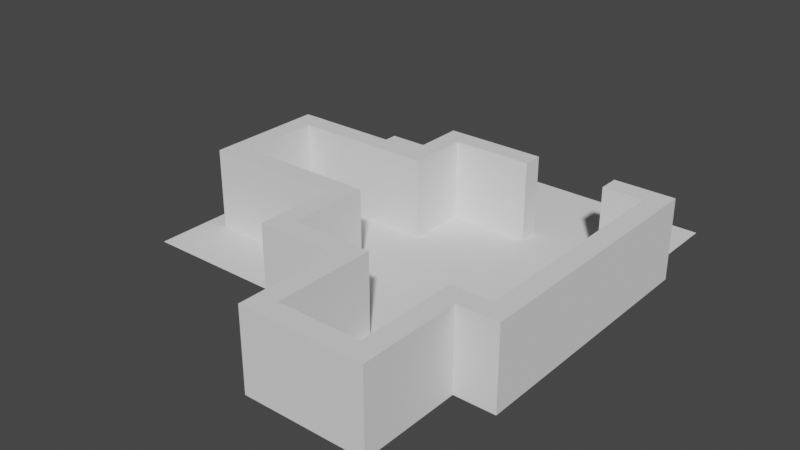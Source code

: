 # Source: level2.blend  (saved by Blender 3.6.11; exported with 4.5.12 LTS)
import bpy
from mathutils import Matrix  # noqa: F401  (used for matrix-valued properties, if any)

bpy.ops.wm.read_factory_settings(use_empty=True)
scene = bpy.context.scene
scene.name = 'Scene'

# ---- collections
col_collection = bpy.data.collections.new('Collection'); scene.collection.children.link(col_collection)
col_elevator = bpy.data.collections.new('elevator'); col_collection.children.link(col_elevator)
col_elevator_001 = bpy.data.collections.new('elevator.001'); col_collection.children.link(col_elevator_001)
col_button = bpy.data.collections.new('Button'); col_collection.children.link(col_button)
col_button_001 = bpy.data.collections.new('Button.001'); col_collection.children.link(col_button_001)
col_sliding_door = bpy.data.collections.new('sliding_door'); col_collection.children.link(col_sliding_door)
col_turnstile = bpy.data.collections.new('turnstile'); col_collection.children.link(col_turnstile)
col_doorway = bpy.data.collections.new('doorway'); col_collection.children.link(col_doorway)

# ---- world
world_world = bpy.data.worlds.new('World'); scene.world = world_world
world_world.use_nodes = True; world_world.node_tree.nodes.clear()
_N = world_world.node_tree.nodes; _L = world_world.node_tree.links
n0 = _N.new('ShaderNodeOutputWorld'); n0.name = 'World Output'; n0.location = (300, 300)
n1 = _N.new('ShaderNodeBackground'); n1.name = 'Background'; n1.location = (10, 300)
n1.inputs[0].default_value = (0.05088, 0.05088, 0.05088, 1.0)
_L.new(n1.outputs[0], n0.inputs[0])
n0.is_active_output = True
world_world.color = (0.05088, 0.05088, 0.05088)
world_world.use_sun_shadow = False
world_world.sun_shadow_jitter_overblur = 0.0

# ---- meshes
me_plane = bpy.data.meshes.new('Plane')
me_plane.from_pydata([(-2.0, -4.0, 0.0), (2.0, -4.0, 0.0), (-2.0, 1.0, 0.0), (2.0, 1.0, 0.0), (-2.0, 18.0, 0.0), (2.0, 18.0, 0.0), (-15.0, 1.0, 0.0), (-15.0, 18.0, 0.0), (4.0, 1.0, 0.0), (4.0, 18.0, 0.0)], [], [(0, 1, 3, 2), (2, 3, 5, 4), (2, 4, 7, 6), (5, 3, 8, 9)])
_uv = me_plane.uv_layers.new(name='UVMap')
_uv.uv.foreach_set('vector', [0.0, 0.0, 1.0, 0.0, 1.0, 1.0, 0.0, 1.0, 0.0, 1.0, 1.0, 1.0, 1.0, 1.0, 0.0, 1.0, 0.0, 1.0, 0.0, 1.0, 0.0, 1.0, 0.0, 1.0, 1.0, 1.0, 1.0, 1.0, 1.0, 1.0, 1.0, 1.0])
me_plane.update()
me_cube = bpy.data.meshes.new('Cube')
me_cube.from_pydata([(0.0, 0.0, 0.0), (0.0, 0.0, 4.0), (0.0, 5.0, 0.0), (0.0, 5.0, 4.0), (1.0, 0.0, 0.0), (1.0, 0.0, 4.0), (1.0, 5.0, 0.0), (1.0, 5.0, 4.0)], [], [(0, 1, 3, 2), (2, 3, 7, 6), (6, 7, 5, 4), (4, 5, 1, 0), (2, 6, 4, 0), (7, 3, 1, 5)])
_uv = me_cube.uv_layers.new(name='UVMap')
_uv.uv.foreach_set('vector', [0.375, 0.0, 0.625, 0.0, 0.625, 0.25, 0.375, 0.25, 0.375, 0.25, 0.625, 0.25, 0.625, 0.5, 0.375, 0.5, 0.375, 0.5, 0.625, 0.5, 0.625, 0.75, 0.375, 0.75, 0.375, 0.75, 0.625, 0.75, 0.625, 1.0, 0.375, 1.0, 0.125, 0.5, 0.375, 0.5, 0.375, 0.75, 0.125, 0.75, 0.625, 0.5, 0.875, 0.5, 0.875, 0.75, 0.625, 0.75])
me_cube.update()
me_cube_001 = bpy.data.meshes.new('Cube.001')
me_cube_001.from_pydata([(0.0, 0.0, 0.0), (0.0, 0.0, 4.0), (0.0, 5.0, 0.0), (0.0, 5.0, 4.0), (1.0, 0.0, 0.0), (1.0, 0.0, 4.0), (1.0, 5.0, 0.0), (1.0, 5.0, 4.0)], [], [(0, 1, 3, 2), (2, 3, 7, 6), (6, 7, 5, 4), (4, 5, 1, 0), (2, 6, 4, 0), (7, 3, 1, 5)])
_uv = me_cube_001.uv_layers.new(name='UVMap')
_uv.uv.foreach_set('vector', [0.375, 0.0, 0.625, 0.0, 0.625, 0.25, 0.375, 0.25, 0.375, 0.25, 0.625, 0.25, 0.625, 0.5, 0.375, 0.5, 0.375, 0.5, 0.625, 0.5, 0.625, 0.75, 0.375, 0.75, 0.375, 0.75, 0.625, 0.75, 0.625, 1.0, 0.375, 1.0, 0.125, 0.5, 0.375, 0.5, 0.375, 0.75, 0.125, 0.75, 0.625, 0.5, 0.875, 0.5, 0.875, 0.75, 0.625, 0.75])
me_cube_001.update()
me_cube_002 = bpy.data.meshes.new('Cube.002')
me_cube_002.from_pydata([(0.0, 0.0, 0.0), (0.0, 0.0, 4.0), (0.0, 1.0, 0.0), (0.0, 1.0, 4.0), (6.0, 0.0, 0.0), (6.0, 0.0, 4.0), (6.0, 1.0, 0.0), (6.0, 1.0, 4.0)], [], [(0, 1, 3, 2), (2, 3, 7, 6), (6, 7, 5, 4), (4, 5, 1, 0), (2, 6, 4, 0), (7, 3, 1, 5)])
_uv = me_cube_002.uv_layers.new(name='UVMap')
_uv.uv.foreach_set('vector', [0.375, 0.0, 0.625, 0.0, 0.625, 0.25, 0.375, 0.25, 0.375, 0.25, 0.625, 0.25, 0.625, 0.5, 0.375, 0.5, 0.375, 0.5, 0.625, 0.5, 0.625, 0.75, 0.375, 0.75, 0.375, 0.75, 0.625, 0.75, 0.625, 1.0, 0.375, 1.0, 0.125, 0.5, 0.375, 0.5, 0.375, 0.75, 0.125, 0.75, 0.625, 0.5, 0.875, 0.5, 0.875, 0.75, 0.625, 0.75])
me_cube_002.update()
me_cube_003 = bpy.data.meshes.new('Cube.003')
me_cube_003.from_pydata([(0.0, 0.0, 0.0), (0.0, 0.0, 4.0), (0.0, 1.0, 0.0), (0.0, 1.0, 4.0), (1.0, 0.0, 0.0), (1.0, 0.0, 4.0), (1.0, 1.0, 0.0), (1.0, 1.0, 4.0)], [], [(0, 1, 3, 2), (2, 3, 7, 6), (6, 7, 5, 4), (4, 5, 1, 0), (2, 6, 4, 0), (7, 3, 1, 5)])
_uv = me_cube_003.uv_layers.new(name='UVMap')
_uv.uv.foreach_set('vector', [0.375, 0.0, 0.625, 0.0, 0.625, 0.25, 0.375, 0.25, 0.375, 0.25, 0.625, 0.25, 0.625, 0.5, 0.375, 0.5, 0.375, 0.5, 0.625, 0.5, 0.625, 0.75, 0.375, 0.75, 0.375, 0.75, 0.625, 0.75, 0.625, 1.0, 0.375, 1.0, 0.125, 0.5, 0.375, 0.5, 0.375, 0.75, 0.125, 0.75, 0.625, 0.5, 0.875, 0.5, 0.875, 0.75, 0.625, 0.75])
me_cube_003.update()
me_cube_004 = bpy.data.meshes.new('Cube.004')
me_cube_004.from_pydata([(0.0, 0.0, 0.0), (0.0, 0.0, 4.0), (0.0, 1.0, 0.0), (0.0, 1.0, 4.0), (3.0, 0.0, 0.0), (3.0, 0.0, 4.0), (3.0, 1.0, 0.0), (3.0, 1.0, 4.0)], [], [(0, 1, 3, 2), (2, 3, 7, 6), (6, 7, 5, 4), (4, 5, 1, 0), (2, 6, 4, 0), (7, 3, 1, 5)])
_uv = me_cube_004.uv_layers.new(name='UVMap')
_uv.uv.foreach_set('vector', [0.375, 0.0, 0.625, 0.0, 0.625, 0.25, 0.375, 0.25, 0.375, 0.25, 0.625, 0.25, 0.625, 0.5, 0.375, 0.5, 0.375, 0.5, 0.625, 0.5, 0.625, 0.75, 0.375, 0.75, 0.375, 0.75, 0.625, 0.75, 0.625, 1.0, 0.375, 1.0, 0.125, 0.5, 0.375, 0.5, 0.375, 0.75, 0.125, 0.75, 0.625, 0.5, 0.875, 0.5, 0.875, 0.75, 0.625, 0.75])
me_cube_004.update()
me_cube_005 = bpy.data.meshes.new('Cube.005')
me_cube_005.from_pydata([(0.0, 0.0, 0.0), (0.0, 0.0, 4.0), (0.0, 12.0, 0.0), (0.0, 12.0, 4.0), (1.0, 0.0, 0.0), (1.0, 0.0, 4.0), (1.0, 12.0, 0.0), (1.0, 12.0, 4.0)], [], [(0, 1, 3, 2), (2, 3, 7, 6), (6, 7, 5, 4), (4, 5, 1, 0), (2, 6, 4, 0), (7, 3, 1, 5)])
_uv = me_cube_005.uv_layers.new(name='UVMap')
_uv.uv.foreach_set('vector', [0.375, 0.0, 0.625, 0.0, 0.625, 0.25, 0.375, 0.25, 0.375, 0.25, 0.625, 0.25, 0.625, 0.5, 0.375, 0.5, 0.375, 0.5, 0.625, 0.5, 0.625, 0.75, 0.375, 0.75, 0.375, 0.75, 0.625, 0.75, 0.625, 1.0, 0.375, 1.0, 0.125, 0.5, 0.375, 0.5, 0.375, 0.75, 0.125, 0.75, 0.625, 0.5, 0.875, 0.5, 0.875, 0.75, 0.625, 0.75])
me_cube_005.update()
me_cube_006 = bpy.data.meshes.new('Cube.006')
me_cube_006.from_pydata([(0.0, 0.0, 0.0), (0.0, 0.0, 4.0), (0.0, 5.0, 0.0), (0.0, 5.0, 4.0), (1.0, 0.0, 0.0), (1.0, 0.0, 4.0), (1.0, 5.0, 0.0), (1.0, 5.0, 4.0)], [], [(0, 1, 3, 2), (2, 3, 7, 6), (6, 7, 5, 4), (4, 5, 1, 0), (2, 6, 4, 0), (7, 3, 1, 5)])
_uv = me_cube_006.uv_layers.new(name='UVMap')
_uv.uv.foreach_set('vector', [0.375, 0.0, 0.625, 0.0, 0.625, 0.25, 0.375, 0.25, 0.375, 0.25, 0.625, 0.25, 0.625, 0.5, 0.375, 0.5, 0.375, 0.5, 0.625, 0.5, 0.625, 0.75, 0.375, 0.75, 0.375, 0.75, 0.625, 0.75, 0.625, 1.0, 0.375, 1.0, 0.125, 0.5, 0.375, 0.5, 0.375, 0.75, 0.125, 0.75, 0.625, 0.5, 0.875, 0.5, 0.875, 0.75, 0.625, 0.75])
me_cube_006.update()
me_cube_007 = bpy.data.meshes.new('Cube.007')
me_cube_007.from_pydata([(0.0, 0.0, 0.0), (0.0, 0.0, 4.0), (0.0, 3.0, 0.0), (0.0, 3.0, 4.0), (1.0, 0.0, 0.0), (1.0, 0.0, 4.0), (1.0, 3.0, 0.0), (1.0, 3.0, 4.0)], [], [(0, 1, 3, 2), (2, 3, 7, 6), (6, 7, 5, 4), (4, 5, 1, 0), (2, 6, 4, 0), (7, 3, 1, 5)])
_uv = me_cube_007.uv_layers.new(name='UVMap')
_uv.uv.foreach_set('vector', [0.375, 0.0, 0.625, 0.0, 0.625, 0.25, 0.375, 0.25, 0.375, 0.25, 0.625, 0.25, 0.625, 0.5, 0.375, 0.5, 0.375, 0.5, 0.625, 0.5, 0.625, 0.75, 0.375, 0.75, 0.375, 0.75, 0.625, 0.75, 0.625, 1.0, 0.375, 1.0, 0.125, 0.5, 0.375, 0.5, 0.375, 0.75, 0.125, 0.75, 0.625, 0.5, 0.875, 0.5, 0.875, 0.75, 0.625, 0.75])
me_cube_007.update()
me_cube_009 = bpy.data.meshes.new('Cube.009')
me_cube_009.from_pydata([(0.0, 0.0, 0.0), (0.0, 0.0, 4.0), (0.0, 1.0, 0.0), (0.0, 1.0, 4.0), (6.0, 0.0, 0.0), (6.0, 0.0, 4.0), (6.0, 1.0, 0.0), (6.0, 1.0, 4.0)], [], [(0, 1, 3, 2), (2, 3, 7, 6), (6, 7, 5, 4), (4, 5, 1, 0), (2, 6, 4, 0), (7, 3, 1, 5)])
_uv = me_cube_009.uv_layers.new(name='UVMap')
_uv.uv.foreach_set('vector', [0.375, 0.0, 0.625, 0.0, 0.625, 0.25, 0.375, 0.25, 0.375, 0.25, 0.625, 0.25, 0.625, 0.5, 0.375, 0.5, 0.375, 0.5, 0.625, 0.5, 0.625, 0.75, 0.375, 0.75, 0.375, 0.75, 0.625, 0.75, 0.625, 1.0, 0.375, 1.0, 0.125, 0.5, 0.375, 0.5, 0.375, 0.75, 0.125, 0.75, 0.625, 0.5, 0.875, 0.5, 0.875, 0.75, 0.625, 0.75])
me_cube_009.update()
me_cube_010 = bpy.data.meshes.new('Cube.010')
me_cube_010.from_pydata([(0.0, 0.0, 0.0), (0.0, 0.0, 4.0), (0.0, 1.0, 0.0), (0.0, 1.0, 4.0), (6.0, 0.0, 0.0), (6.0, 0.0, 4.0), (6.0, 1.0, 0.0), (6.0, 1.0, 4.0)], [], [(0, 1, 3, 2), (2, 3, 7, 6), (6, 7, 5, 4), (4, 5, 1, 0), (2, 6, 4, 0), (7, 3, 1, 5)])
_uv = me_cube_010.uv_layers.new(name='UVMap')
_uv.uv.foreach_set('vector', [0.375, 0.0, 0.625, 0.0, 0.625, 0.25, 0.375, 0.25, 0.375, 0.25, 0.625, 0.25, 0.625, 0.5, 0.375, 0.5, 0.375, 0.5, 0.625, 0.5, 0.625, 0.75, 0.375, 0.75, 0.375, 0.75, 0.625, 0.75, 0.625, 1.0, 0.375, 1.0, 0.125, 0.5, 0.375, 0.5, 0.375, 0.75, 0.125, 0.75, 0.625, 0.5, 0.875, 0.5, 0.875, 0.75, 0.625, 0.75])
me_cube_010.update()
me_cube_011 = bpy.data.meshes.new('Cube.011')
me_cube_011.from_pydata([(0.0, 0.0, 0.0), (0.0, 0.0, 4.0), (0.0, 6.0, 0.0), (0.0, 6.0, 4.0), (1.0, 0.0, 0.0), (1.0, 0.0, 4.0), (1.0, 6.0, 0.0), (1.0, 6.0, 4.0)], [], [(0, 1, 3, 2), (2, 3, 7, 6), (6, 7, 5, 4), (4, 5, 1, 0), (2, 6, 4, 0), (7, 3, 1, 5)])
_uv = me_cube_011.uv_layers.new(name='UVMap')
_uv.uv.foreach_set('vector', [0.375, 0.0, 0.625, 0.0, 0.625, 0.25, 0.375, 0.25, 0.375, 0.25, 0.625, 0.25, 0.625, 0.5, 0.375, 0.5, 0.375, 0.5, 0.625, 0.5, 0.625, 0.75, 0.375, 0.75, 0.375, 0.75, 0.625, 0.75, 0.625, 1.0, 0.375, 1.0, 0.125, 0.5, 0.375, 0.5, 0.375, 0.75, 0.125, 0.75, 0.625, 0.5, 0.875, 0.5, 0.875, 0.75, 0.625, 0.75])
me_cube_011.update()
me_cube_012 = bpy.data.meshes.new('Cube.012')
me_cube_012.from_pydata([(0.0, 0.0, 0.0), (0.0, 0.0, 4.0), (0.0, 1.0, 0.0), (0.0, 1.0, 4.0), (5.0, 0.0, 0.0), (5.0, 0.0, 4.0), (5.0, 1.0, 0.0), (5.0, 1.0, 4.0)], [], [(0, 1, 3, 2), (2, 3, 7, 6), (6, 7, 5, 4), (4, 5, 1, 0), (2, 6, 4, 0), (7, 3, 1, 5)])
_uv = me_cube_012.uv_layers.new(name='UVMap')
_uv.uv.foreach_set('vector', [0.375, 0.0, 0.625, 0.0, 0.625, 0.25, 0.375, 0.25, 0.375, 0.25, 0.625, 0.25, 0.625, 0.5, 0.375, 0.5, 0.375, 0.5, 0.625, 0.5, 0.625, 0.75, 0.375, 0.75, 0.375, 0.75, 0.625, 0.75, 0.625, 1.0, 0.375, 1.0, 0.125, 0.5, 0.375, 0.5, 0.375, 0.75, 0.125, 0.75, 0.625, 0.5, 0.875, 0.5, 0.875, 0.75, 0.625, 0.75])
me_cube_012.update()
me_cube_013 = bpy.data.meshes.new('Cube.013')
me_cube_013.from_pydata([(0.0, 0.0, 0.0), (0.0, 0.0, 4.0), (0.0, 1.0, 0.0), (0.0, 1.0, 4.0), (3.0, 0.0, 0.0), (3.0, 0.0, 4.0), (3.0, 1.0, 0.0), (3.0, 1.0, 4.0)], [], [(0, 1, 3, 2), (2, 3, 7, 6), (6, 7, 5, 4), (4, 5, 1, 0), (2, 6, 4, 0), (7, 3, 1, 5)])
_uv = me_cube_013.uv_layers.new(name='UVMap')
_uv.uv.foreach_set('vector', [0.375, 0.0, 0.625, 0.0, 0.625, 0.25, 0.375, 0.25, 0.375, 0.25, 0.625, 0.25, 0.625, 0.5, 0.375, 0.5, 0.375, 0.5, 0.625, 0.5, 0.625, 0.75, 0.375, 0.75, 0.375, 0.75, 0.625, 0.75, 0.625, 1.0, 0.375, 1.0, 0.125, 0.5, 0.375, 0.5, 0.375, 0.75, 0.125, 0.75, 0.625, 0.5, 0.875, 0.5, 0.875, 0.75, 0.625, 0.75])
me_cube_013.update()
me_circle = bpy.data.meshes.new('Circle')
me_circle.from_pydata([], [], [])
me_circle.update()
me_circle_001 = bpy.data.meshes.new('Circle.001')
me_circle_001.from_pydata([], [], [])
me_circle_001.update()
me_circle_002 = bpy.data.meshes.new('Circle.002')
me_circle_002.from_pydata([], [], [])
me_circle_002.update()
me_cube_1 = bpy.data.meshes.new('Cube')
me_cube_1.from_pydata([], [], [])
me_cube_1.update()
me_cube_009_1 = bpy.data.meshes.new('Cube.009')
me_cube_009_1.from_pydata([], [], [])
me_cube_009_1.update()
me_circle_1 = bpy.data.meshes.new('Circle')
me_circle_1.from_pydata([], [], [])
me_circle_1.update()
me_circle_001_1 = bpy.data.meshes.new('Circle.001')
me_circle_001_1.from_pydata([], [], [])
me_circle_001_1.update()
me_cube_2 = bpy.data.meshes.new('Cube')
me_cube_2.from_pydata([], [], [])
me_cube_2.update()
me_cube_3 = bpy.data.meshes.new('Cube')
me_cube_3.from_pydata([], [], [])
me_cube_3.update()

# ---- objects
ob_plane = bpy.data.objects.new('Plane', me_plane)
ob_cube = bpy.data.objects.new('Cube', me_cube)
ob_cube_001 = bpy.data.objects.new('Cube.001', me_cube_001)
ob_cube_002 = bpy.data.objects.new('Cube.002', me_cube_002)
ob_cube_003 = bpy.data.objects.new('Cube.003', me_cube_003)
ob_cube_004 = bpy.data.objects.new('Cube.004', me_cube_004)
ob_cube_005 = bpy.data.objects.new('Cube.005', me_cube_005)
ob_cube_006 = bpy.data.objects.new('Cube.006', me_cube_006)
ob_cube_007 = bpy.data.objects.new('Cube.007', me_cube_007)
ob_cube_008 = bpy.data.objects.new('Cube.008', me_cube_009)
ob_cube_009 = bpy.data.objects.new('Cube.009', me_cube_010)
ob_cube_010 = bpy.data.objects.new('Cube.010', me_cube_011)
ob_cube_013 = bpy.data.objects.new('Cube.013', me_cube_012)
ob_cube_014 = bpy.data.objects.new('Cube.014', me_cube_013)
ob_playerspawn = bpy.data.objects.new('playerspawn', None)
ob_circle = bpy.data.objects.new('Circle', me_circle)
ob_circle_001 = bpy.data.objects.new('Circle.001', me_circle_001)
ob_circle_002 = bpy.data.objects.new('Circle.002', me_circle_002)
ob_elevator_001 = bpy.data.objects.new('elevator.001', None)
ob_circle_003 = bpy.data.objects.new('Circle.003', me_circle)
ob_circle_004 = bpy.data.objects.new('Circle.004', me_circle_001)
ob_circle_005 = bpy.data.objects.new('Circle.005', me_circle_002)
ob_elevator_002 = bpy.data.objects.new('elevator.002', None)
ob_cube_011 = bpy.data.objects.new('Cube.011', me_cube_1)
ob_cube_012 = bpy.data.objects.new('Cube.012', me_cube_1)
ob_door = bpy.data.objects.new('door', me_cube_009_1)
ob_state_open = bpy.data.objects.new('state_open', None)
ob_circle_006 = bpy.data.objects.new('Circle.006', me_circle_1)
ob_circle_007 = bpy.data.objects.new('Circle.007', me_circle_001_1)
ob_cube_018 = bpy.data.objects.new('Cube.018', me_cube_2)
ob_empty = bpy.data.objects.new('Empty', None)
ob_cube_015 = bpy.data.objects.new('Cube.015', me_cube_3)

# ---- transforms, parenting, visibility, modifiers, constraints
ob_plane.location = (0.0, 0.0, 0.0)
ob_cube.location = (-3.0, -4.0, 0.0)
ob_cube_001.location = (2.0, -4.0, 0.0)
ob_cube_002.location = (-3.0, -5.0, 0.0)
ob_cube_003.location = (3.0, 0.0, 0.0)
ob_cube_004.location = (-6.0, 0.0, 0.0)
ob_cube_005.location = (4.0, 0.0, 0.0)
ob_cube_006.location = (-7.0, 0.0, 0.0)
ob_cube_007.location = (-7.0, 9.0, 0.0)
ob_cube_008.location = (-13.0, 4.0, 0.0)
ob_cube_009.location = (-13.0, 9.0, 0.0)
ob_cube_010.location = (-14.0, 4.0, 0.0)
ob_cube_013.location = (-7.0, 12.0, 0.0)
ob_cube_014.location = (2.0, 12.0, 0.0)
ob_playerspawn.location = (0.0, -2.0, 0.0)
ob_playerspawn.empty_display_type = 'ARROWS'
ob_circle.parent = ob_elevator_001
ob_circle.location = (0.0, 0.0, 0.0)
ob_circle_001.parent = ob_elevator_001
ob_circle_001.location = (0.0, 0.0, 0.0)
ob_circle_002.parent = ob_elevator_001
ob_circle_002.location = (0.0, 0.0, 0.0)
ob_elevator_001.location = (0.0, -2.0, 0.0)
ob_elevator_001.rotation_euler = (0.0, -0.0, 3.142)
ob_circle_003.parent = ob_elevator_002
ob_circle_003.location = (0.0, 0.0, 0.0)
ob_circle_004.parent = ob_elevator_002
ob_circle_004.location = (0.0, 0.0, 0.0)
ob_circle_005.parent = ob_elevator_002
ob_circle_005.location = (0.0, 0.0, 0.0)
ob_elevator_002.location = (-11.0, 7.0, 0.0)
ob_elevator_002.rotation_euler = (0.0, -0.0, 1.571)
ob_cube_011.location = (-3.0, 1.0, 2.0)
ob_cube_011.rotation_euler = (0.0, -0.0, 3.142)
ob_cube_012.location = (-6.0, 10.0, 2.0)
ob_cube_012.rotation_euler = (0.0, -0.0, 1.571)
ob_door.location = (-6.5, 7.0, 0.0)
ob_door.rotation_euler = (0.0, -0.0, 1.571)
ob_state_open.parent = ob_door
ob_state_open.matrix_parent_inverse = Matrix(((1.0, -0.0, 0.0, -0.0), (-0.0, 1.0, -0.0, -11.0), (0.0, -0.0, 1.0, -0.0), (-0.0, 0.0, -0.0, 1.0)))
ob_state_open.location = (2.318, 11.0, 0.0)
ob_circle_006.parent = ob_empty
ob_circle_006.location = (0.0, 0.0, 0.0)
ob_circle_007.parent = ob_empty
ob_circle_007.location = (0.0, 0.0, 0.0)
ob_cube_018.parent = ob_empty
ob_cube_018.location = (0.0, 0.0, 0.0)
ob_empty.location = (0.0, 16.0, 0.0)
ob_cube_015.location = (-6.0, 5.0, 0.0)
ob_cube_015.rotation_euler = (0.0, -0.0, 1.571)

# ---- collection membership
col_collection.objects.link(ob_plane)
col_collection.objects.link(ob_cube)
col_collection.objects.link(ob_cube_001)
col_collection.objects.link(ob_cube_002)
col_collection.objects.link(ob_cube_003)
col_collection.objects.link(ob_cube_004)
col_collection.objects.link(ob_cube_005)
col_collection.objects.link(ob_cube_006)
col_collection.objects.link(ob_cube_007)
col_collection.objects.link(ob_cube_008)
col_collection.objects.link(ob_cube_009)
col_collection.objects.link(ob_cube_010)
col_collection.objects.link(ob_cube_013)
col_collection.objects.link(ob_cube_014)
col_collection.objects.link(ob_playerspawn)
col_elevator.objects.link(ob_circle)
col_elevator.objects.link(ob_circle_001)
col_elevator.objects.link(ob_circle_002)
col_elevator.objects.link(ob_elevator_001)
col_elevator_001.objects.link(ob_circle_003)
col_elevator_001.objects.link(ob_circle_004)
col_elevator_001.objects.link(ob_circle_005)
col_elevator_001.objects.link(ob_elevator_002)
col_button.objects.link(ob_cube_011)
col_button_001.objects.link(ob_cube_012)
col_sliding_door.objects.link(ob_door)
col_sliding_door.objects.link(ob_state_open)
col_turnstile.objects.link(ob_circle_006)
col_turnstile.objects.link(ob_circle_007)
col_turnstile.objects.link(ob_cube_018)
col_turnstile.objects.link(ob_empty)
col_doorway.objects.link(ob_cube_015)

# ---- scene / render settings (as saved in the file)
scene.frame_start = 1; scene.frame_end = 24; scene.frame_set(2)
scene.render.engine = 'BLENDER_EEVEE_NEXT'
scene.cycles.sampling_pattern = 'TABULATED_SOBOL'
scene.view_settings.view_transform = 'Filmic'
bpy.context.view_layer.update()

# ---- added for rendering (the .blend has no active camera and no usable light): camera, sun
cam_auto = bpy.data.cameras.new('AutoCamera')
cam_auto.lens = 50.0
cam_auto.sensor_width = 36.0
cam_auto.clip_end = 1000.0
ob_auto_camera = bpy.data.objects.new('AutoCamera', cam_auto)
scene.collection.objects.link(ob_auto_camera)
ob_auto_camera.location = (23.4422, -27.6306, 24.7538)
ob_auto_camera.rotation_euler = (1.09748, -7.21219e-08, 0.694738)
scene.camera = ob_auto_camera
light_auto_sun = bpy.data.lights.new('AutoSun', 'SUN')
light_auto_sun.energy = 3.0
light_auto_sun.angle = 0.0523599
ob_auto_sun = bpy.data.objects.new('AutoSun', light_auto_sun)
scene.collection.objects.link(ob_auto_sun)
ob_auto_sun.rotation_euler = (0.872665, 0.174533, 0.523599)
bpy.context.view_layer.update()

